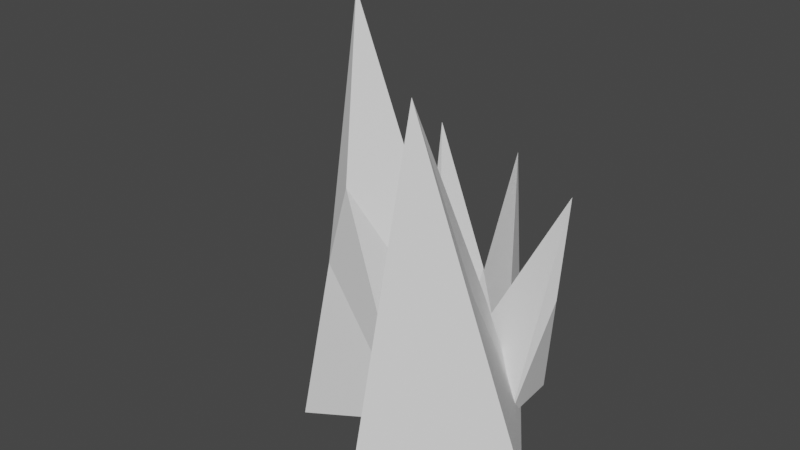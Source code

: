 # Source: sharprock.blend  (saved by Blender 2.92.15; exported with 4.5.12 LTS)
import bpy
from mathutils import Matrix  # noqa: F401  (used for matrix-valued properties, if any)

bpy.ops.wm.read_factory_settings(use_empty=True)
scene = bpy.context.scene
scene.name = 'Scene'

# ---- collections
col_collection = bpy.data.collections.new('Collection'); scene.collection.children.link(col_collection)

# ---- world
world_world = bpy.data.worlds.new('World'); scene.world = world_world
world_world.use_nodes = True; world_world.node_tree.nodes.clear()
_N = world_world.node_tree.nodes; _L = world_world.node_tree.links
n0 = _N.new('ShaderNodeOutputWorld'); n0.name = 'World Output'; n0.location = (300, 300)
n1 = _N.new('ShaderNodeBackground'); n1.name = 'Background'; n1.location = (10, 300)
n1.inputs[0].default_value = (0.05088, 0.05088, 0.05088, 1.0)
_L.new(n1.outputs[0], n0.inputs[0])
n0.is_active_output = True
world_world.color = (0.05088, 0.05088, 0.05088)
world_world.use_sun_shadow = False
world_world.sun_shadow_jitter_overblur = 0.0

# ---- meshes
me_cube_011 = bpy.data.meshes.new('Cube.011')
me_cube_011.from_pydata([(-0.2241, -0.194, -0.5636), (-0.1699, -0.143, 0.4239), (-0.2241, 0.194, -0.5636), (-0.09015, 0.02932, -0.02881), (0.2241, -0.194, -0.5636), (0.03695, -0.0928, -0.09542), (0.2241, 0.194, -0.5636), (0.07335, 0.04056, -0.157)], [], [(0, 1, 3, 2), (2, 3, 7, 6), (6, 7, 5, 4), (4, 5, 1, 0), (2, 6, 4, 0), (7, 3, 1, 5)])
_uv = me_cube_011.uv_layers.new(name='UVMap')
_uv.uv.foreach_set('vector', [0.375, 0.0, 0.625, 0.0, 0.625, 0.25, 0.375, 0.25, 0.375, 0.25, 0.625, 0.25, 0.625, 0.5, 0.375, 0.5, 0.375, 0.5, 0.625, 0.5, 0.625, 0.75, 0.375, 0.75, 0.375, 0.75, 0.625, 0.75, 0.625, 1.0, 0.375, 1.0, 0.125, 0.5, 0.375, 0.5, 0.375, 0.75, 0.125, 0.75, 0.625, 0.5, 0.875, 0.5, 0.875, 0.75, 0.625, 0.75])
me_cube_011.use_remesh_fix_poles = True
me_cube_011.use_remesh_preserve_attributes = False
me_cube_011.use_mirror_vertex_groups = False
me_cube_011.update()
me_cube_012 = bpy.data.meshes.new('Cube.012')
me_cube_012.from_pydata([(-0.2095, -0.19, -0.5758), (-0.03912, -0.03537, -0.149), (-0.2095, 0.19, -0.5758), (-0.0149, 0.1152, -0.04889), (0.2095, -0.19, -0.5758), (0.1164, -0.02116, 0.06404), (0.2095, 0.19, -0.5758), (0.2095, 0.19, 0.5758)], [], [(0, 1, 3, 2), (2, 3, 7, 6), (6, 7, 5, 4), (4, 5, 1, 0), (2, 6, 4, 0), (7, 3, 1, 5)])
_uv = me_cube_012.uv_layers.new(name='UVMap')
_uv.uv.foreach_set('vector', [0.375, 0.0, 0.625, 0.0, 0.625, 0.25, 0.375, 0.25, 0.375, 0.25, 0.625, 0.25, 0.625, 0.5, 0.375, 0.5, 0.375, 0.5, 0.625, 0.5, 0.625, 0.75, 0.375, 0.75, 0.375, 0.75, 0.625, 0.75, 0.625, 1.0, 0.375, 1.0, 0.125, 0.5, 0.375, 0.5, 0.375, 0.75, 0.125, 0.75, 0.625, 0.5, 0.875, 0.5, 0.875, 0.75, 0.625, 0.75])
me_cube_012.use_remesh_fix_poles = True
me_cube_012.use_remesh_preserve_attributes = False
me_cube_012.use_mirror_vertex_groups = False
me_cube_012.update()
me_cube_013 = bpy.data.meshes.new('Cube.013')
me_cube_013.from_pydata([(-0.1209, -0.1036, -0.3851), (-0.00666, -0.06027, -0.04904), (-0.1209, 0.1036, -0.3851), (-0.01809, 0.01825, -0.1596), (0.1209, -0.1036, -0.3851), (0.1209, -0.1036, 0.3851), (0.1209, 0.1036, -0.3851), (0.07443, 0.007357, -0.05273)], [], [(0, 1, 3, 2), (2, 3, 7, 6), (6, 7, 5, 4), (4, 5, 1, 0), (2, 6, 4, 0), (7, 3, 1, 5)])
_uv = me_cube_013.uv_layers.new(name='UVMap')
_uv.uv.foreach_set('vector', [0.375, 0.0, 0.625, 0.0, 0.625, 0.25, 0.375, 0.25, 0.375, 0.25, 0.625, 0.25, 0.625, 0.5, 0.375, 0.5, 0.375, 0.5, 0.625, 0.5, 0.625, 0.75, 0.375, 0.75, 0.375, 0.75, 0.625, 0.75, 0.625, 1.0, 0.375, 1.0, 0.125, 0.5, 0.375, 0.5, 0.375, 0.75, 0.125, 0.75, 0.625, 0.5, 0.875, 0.5, 0.875, 0.75, 0.625, 0.75])
me_cube_013.use_remesh_fix_poles = True
me_cube_013.use_remesh_preserve_attributes = False
me_cube_013.use_mirror_vertex_groups = False
me_cube_013.update()
me_cube_014 = bpy.data.meshes.new('Cube.014')
me_cube_014.from_pydata([(-0.09781, -0.1232, -0.6231), (-0.01524, -0.02912, -0.192), (-0.09781, 0.1232, -0.6231), (-0.006422, 0.07246, -0.06371), (0.09781, -0.1232, -0.6231), (0.05664, -0.01036, -0.06328), (0.09781, 0.1232, -0.6231), (0.09781, 0.1232, 0.6231)], [], [(0, 1, 3, 2), (2, 3, 7, 6), (6, 7, 5, 4), (4, 5, 1, 0), (2, 6, 4, 0), (7, 3, 1, 5)])
_uv = me_cube_014.uv_layers.new(name='UVMap')
_uv.uv.foreach_set('vector', [0.375, 0.0, 0.625, 0.0, 0.625, 0.25, 0.375, 0.25, 0.375, 0.25, 0.625, 0.25, 0.625, 0.5, 0.375, 0.5, 0.375, 0.5, 0.625, 0.5, 0.625, 0.75, 0.375, 0.75, 0.375, 0.75, 0.625, 0.75, 0.625, 1.0, 0.375, 1.0, 0.125, 0.5, 0.375, 0.5, 0.375, 0.75, 0.125, 0.75, 0.625, 0.5, 0.875, 0.5, 0.875, 0.75, 0.625, 0.75])
me_cube_014.use_remesh_fix_poles = True
me_cube_014.use_remesh_preserve_attributes = False
me_cube_014.use_mirror_vertex_groups = False
me_cube_014.update()
me_cube_015 = bpy.data.meshes.new('Cube.015')
me_cube_015.from_pydata([(-0.1096, -0.09574, -0.465), (-0.05543, -0.04676, 0.2574), (-0.1096, 0.09574, -0.465), (-0.03259, 0.02323, -0.05842), (0.1096, -0.09574, -0.465), (0.04301, -0.03869, -0.05623), (0.1096, 0.09574, -0.465), (0.03854, 0.0294, -0.1888)], [], [(0, 1, 3, 2), (2, 3, 7, 6), (6, 7, 5, 4), (4, 5, 1, 0), (2, 6, 4, 0), (7, 3, 1, 5)])
_uv = me_cube_015.uv_layers.new(name='UVMap')
_uv.uv.foreach_set('vector', [0.375, 0.0, 0.625, 0.0, 0.625, 0.25, 0.375, 0.25, 0.375, 0.25, 0.625, 0.25, 0.625, 0.5, 0.375, 0.5, 0.375, 0.5, 0.625, 0.5, 0.625, 0.75, 0.375, 0.75, 0.375, 0.75, 0.625, 0.75, 0.625, 1.0, 0.375, 1.0, 0.125, 0.5, 0.375, 0.5, 0.375, 0.75, 0.125, 0.75, 0.625, 0.5, 0.875, 0.5, 0.875, 0.75, 0.625, 0.75])
me_cube_015.use_remesh_fix_poles = True
me_cube_015.use_remesh_preserve_attributes = False
me_cube_015.use_mirror_vertex_groups = False
me_cube_015.update()

# ---- objects
ob_cube = bpy.data.objects.new('Cube', me_cube_011)
ob_cube_001 = bpy.data.objects.new('Cube.001', me_cube_012)
ob_cube_002 = bpy.data.objects.new('Cube.002', me_cube_013)
ob_cube_003 = bpy.data.objects.new('Cube.003', me_cube_014)
ob_cube_004 = bpy.data.objects.new('Cube.004', me_cube_015)

# ---- transforms, parenting, visibility, modifiers, constraints
ob_cube.location = (0.104, 0.02947, 0.5307)
ob_cube.rotation_euler = (-0.1193, 0.08017, 0.5889)
ob_cube.lineart.crease_threshold = 0.0
ob_cube_001.location = (-0.3571, -0.001717, 0.5044)
ob_cube_001.rotation_euler = (0.0, -0.3868, 0.0)
ob_cube_001.scale = (1.0, 0.8315, 1.0)
ob_cube_001.lineart.crease_threshold = 0.0
ob_cube_002.location = (-0.004373, 0.347, 0.3522)
ob_cube_002.lineart.crease_threshold = 0.0
ob_cube_003.location = (-0.2083, 0.2578, 0.33)
ob_cube_003.rotation_euler = (0.0, -0.3716, 0.0)
ob_cube_003.scale = (0.9463, 1.0, 0.559)
ob_cube_003.lineart.crease_threshold = 0.0
ob_cube_004.location = (0.2776, 0.2316, 0.4321)
ob_cube_004.rotation_euler = (0.02257, 0.3981, 0.05816)
ob_cube_004.lineart.crease_threshold = 0.0

# ---- collection membership
col_collection.objects.link(ob_cube)
col_collection.objects.link(ob_cube_001)
col_collection.objects.link(ob_cube_002)
col_collection.objects.link(ob_cube_003)
col_collection.objects.link(ob_cube_004)

# ---- scene / render settings (as saved in the file)
scene.frame_start = 1; scene.frame_end = 250; scene.frame_set(2)
scene.render.engine = 'BLENDER_EEVEE_NEXT'
scene.cycles.use_denoising = False
scene.cycles.samples = 128
scene.cycles.sampling_pattern = 'TABULATED_SOBOL'
scene.cycles.use_adaptive_sampling = False
scene.cycles.use_light_tree = False
scene.view_settings.view_transform = 'Filmic'
bpy.context.view_layer.update()

# ---- added for rendering (the .blend has no active camera and no usable light): camera, sun
cam_auto = bpy.data.cameras.new('AutoCamera')
cam_auto.lens = 50.0
cam_auto.sensor_width = 36.0
cam_auto.clip_end = 1000.0
ob_auto_camera = bpy.data.objects.new('AutoCamera', cam_auto)
scene.collection.objects.link(ob_auto_camera)
ob_auto_camera.location = (1.6328, -2.07248, 1.92476)
ob_auto_camera.rotation_euler = (1.09748, -7.21219e-08, 0.694738)
scene.camera = ob_auto_camera
light_auto_sun = bpy.data.lights.new('AutoSun', 'SUN')
light_auto_sun.energy = 3.0
light_auto_sun.angle = 0.0523599
ob_auto_sun = bpy.data.objects.new('AutoSun', light_auto_sun)
scene.collection.objects.link(ob_auto_sun)
ob_auto_sun.rotation_euler = (0.872665, 0.174533, 0.523599)
bpy.context.view_layer.update()
